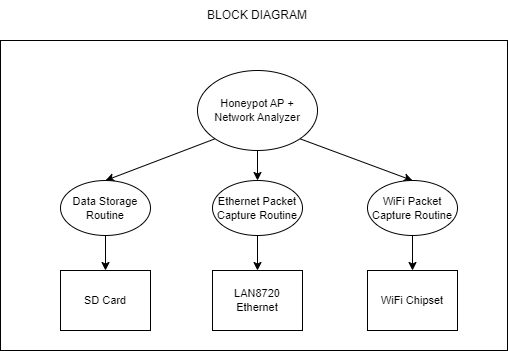

The diagram above was exported from draw.io. Its source (the exported page's mxGraphModel, read from the mxfile embedded in the PNG):
<mxGraphModel dx="1560" dy="812" grid="1" gridSize="10" guides="1" tooltips="1" connect="1" arrows="1" fold="1" page="1" pageScale="1" pageWidth="583" pageHeight="413" math="0" shadow="0">
  <root>
    <mxCell id="0" />
    <mxCell id="1" parent="0" />
    <mxCell id="Q-tm1fr-7VCT1S8vFz9o-1" value="" style="rounded=0;whiteSpace=wrap;html=1;" vertex="1" parent="1">
      <mxGeometry x="38" y="72" width="507" height="310" as="geometry" />
    </mxCell>
    <mxCell id="Q-tm1fr-7VCT1S8vFz9o-2" value="BLOCK DIAGRAM" style="text;html=1;strokeColor=none;fillColor=none;align=center;verticalAlign=middle;whiteSpace=wrap;rounded=0;" vertex="1" parent="1">
      <mxGeometry x="235" y="32" width="120" height="30" as="geometry" />
    </mxCell>
    <mxCell id="Q-tm1fr-7VCT1S8vFz9o-3" style="rounded=0;orthogonalLoop=1;jettySize=auto;html=1;entryX=0.5;entryY=0;entryDx=0;entryDy=0;exitX=0;exitY=1;exitDx=0;exitDy=0;fontSize=11;" edge="1" parent="1" source="Q-tm1fr-7VCT1S8vFz9o-6" target="Q-tm1fr-7VCT1S8vFz9o-11">
      <mxGeometry relative="1" as="geometry" />
    </mxCell>
    <mxCell id="Q-tm1fr-7VCT1S8vFz9o-4" style="rounded=0;orthogonalLoop=1;jettySize=auto;html=1;exitX=0.5;exitY=1;exitDx=0;exitDy=0;entryX=0.5;entryY=0;entryDx=0;entryDy=0;fontSize=11;" edge="1" parent="1" source="Q-tm1fr-7VCT1S8vFz9o-6" target="Q-tm1fr-7VCT1S8vFz9o-13">
      <mxGeometry relative="1" as="geometry" />
    </mxCell>
    <mxCell id="Q-tm1fr-7VCT1S8vFz9o-5" style="rounded=0;orthogonalLoop=1;jettySize=auto;html=1;exitX=1;exitY=1;exitDx=0;exitDy=0;entryX=0.5;entryY=0;entryDx=0;entryDy=0;fontSize=11;" edge="1" parent="1" source="Q-tm1fr-7VCT1S8vFz9o-6" target="Q-tm1fr-7VCT1S8vFz9o-15">
      <mxGeometry relative="1" as="geometry" />
    </mxCell>
    <mxCell id="Q-tm1fr-7VCT1S8vFz9o-6" value="Honeypot AP + &lt;br&gt;Network Analyzer" style="ellipse;whiteSpace=wrap;html=1;fontSize=11;" vertex="1" parent="1">
      <mxGeometry x="235" y="102" width="120" height="80" as="geometry" />
    </mxCell>
    <mxCell id="Q-tm1fr-7VCT1S8vFz9o-7" value="LAN8720 Ethernet" style="rounded=0;whiteSpace=wrap;html=1;fontSize=11;" vertex="1" parent="1">
      <mxGeometry x="250" y="302" width="90" height="60" as="geometry" />
    </mxCell>
    <mxCell id="Q-tm1fr-7VCT1S8vFz9o-8" value="SD Card" style="rounded=0;whiteSpace=wrap;html=1;fontSize=11;" vertex="1" parent="1">
      <mxGeometry x="98" y="302" width="90" height="60" as="geometry" />
    </mxCell>
    <mxCell id="Q-tm1fr-7VCT1S8vFz9o-9" value="WiFi Chipset" style="rounded=0;whiteSpace=wrap;html=1;fontSize=11;" vertex="1" parent="1">
      <mxGeometry x="405" y="302" width="90" height="60" as="geometry" />
    </mxCell>
    <mxCell id="Q-tm1fr-7VCT1S8vFz9o-10" style="edgeStyle=orthogonalEdgeStyle;rounded=0;orthogonalLoop=1;jettySize=auto;html=1;exitX=0.5;exitY=1;exitDx=0;exitDy=0;entryX=0.5;entryY=0;entryDx=0;entryDy=0;fontSize=11;" edge="1" parent="1" source="Q-tm1fr-7VCT1S8vFz9o-11" target="Q-tm1fr-7VCT1S8vFz9o-8">
      <mxGeometry relative="1" as="geometry" />
    </mxCell>
    <mxCell id="Q-tm1fr-7VCT1S8vFz9o-11" value="&lt;font style=&quot;font-size: 11px;&quot;&gt;Data Storage Routine&lt;/font&gt;" style="ellipse;whiteSpace=wrap;html=1;fontSize=11;" vertex="1" parent="1">
      <mxGeometry x="98" y="212" width="90" height="55" as="geometry" />
    </mxCell>
    <mxCell id="Q-tm1fr-7VCT1S8vFz9o-12" style="edgeStyle=orthogonalEdgeStyle;rounded=0;orthogonalLoop=1;jettySize=auto;html=1;exitX=0.5;exitY=1;exitDx=0;exitDy=0;entryX=0.5;entryY=0;entryDx=0;entryDy=0;fontSize=11;" edge="1" parent="1" source="Q-tm1fr-7VCT1S8vFz9o-13" target="Q-tm1fr-7VCT1S8vFz9o-7">
      <mxGeometry relative="1" as="geometry" />
    </mxCell>
    <mxCell id="Q-tm1fr-7VCT1S8vFz9o-13" value="&lt;font style=&quot;font-size: 11px;&quot;&gt;Ethernet Packet Capture Routine&lt;/font&gt;" style="ellipse;whiteSpace=wrap;html=1;fontSize=11;" vertex="1" parent="1">
      <mxGeometry x="250" y="212" width="90" height="55" as="geometry" />
    </mxCell>
    <mxCell id="Q-tm1fr-7VCT1S8vFz9o-14" style="edgeStyle=orthogonalEdgeStyle;rounded=0;orthogonalLoop=1;jettySize=auto;html=1;exitX=0.5;exitY=1;exitDx=0;exitDy=0;entryX=0.5;entryY=0;entryDx=0;entryDy=0;fontSize=11;" edge="1" parent="1" source="Q-tm1fr-7VCT1S8vFz9o-15" target="Q-tm1fr-7VCT1S8vFz9o-9">
      <mxGeometry relative="1" as="geometry" />
    </mxCell>
    <mxCell id="Q-tm1fr-7VCT1S8vFz9o-15" value="WiFi Packet Capture Routine" style="ellipse;whiteSpace=wrap;html=1;fontSize=11;" vertex="1" parent="1">
      <mxGeometry x="405" y="212" width="90" height="55" as="geometry" />
    </mxCell>
  </root>
</mxGraphModel>